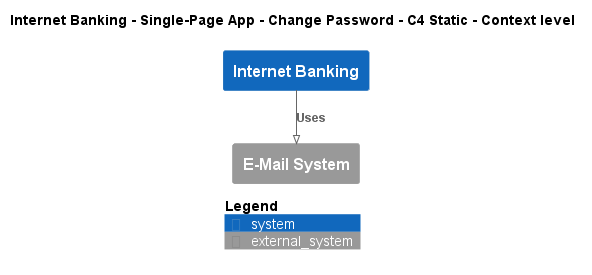

The diagram above was rendered by PlantUML. Its source (embedded in the PNG):
@startuml
!pragma layout smetana
!include ..\..\..\..\..\..\.c4s\C4_Context.puml

AddElementTag("state:new", $bgColor=green, $fontColor=#ffffff, $borderColor=green, $shadowing="False")
AddElementTag("state:changed", $bgColor=orange, $fontColor=#ffffff, $borderColor=orange, $shadowing="False")
AddElementTag("state:removed", $bgColor=red, $fontColor=#ffffff, $borderColor=red, $shadowing="False")

AddRelTag("state:new", $textColor=green, $lineColor=green)
AddRelTag("state:changed", $textColor=orange, $lineColor=orange)
AddRelTag("state:removed", $textColor=red, $lineColor=red)

SHOW_PERSON_PORTRAIT()
LAYOUT_TOP_DOWN()

skinparam linetype polyline

title Internet Banking - Single-Page App - Change Password - C4 Static - Context level

System(BigBankPlc.SoftwareSystems.InternetBanking, "Internet Banking", "")
System_Ext(BigBankPlc.SoftwareSystems.EMailSystem, "E-Mail System", "")

Rel(BigBankPlc.SoftwareSystems.InternetBanking, BigBankPlc.SoftwareSystems.EMailSystem, "Uses")


SHOW_LEGEND()
@enduml